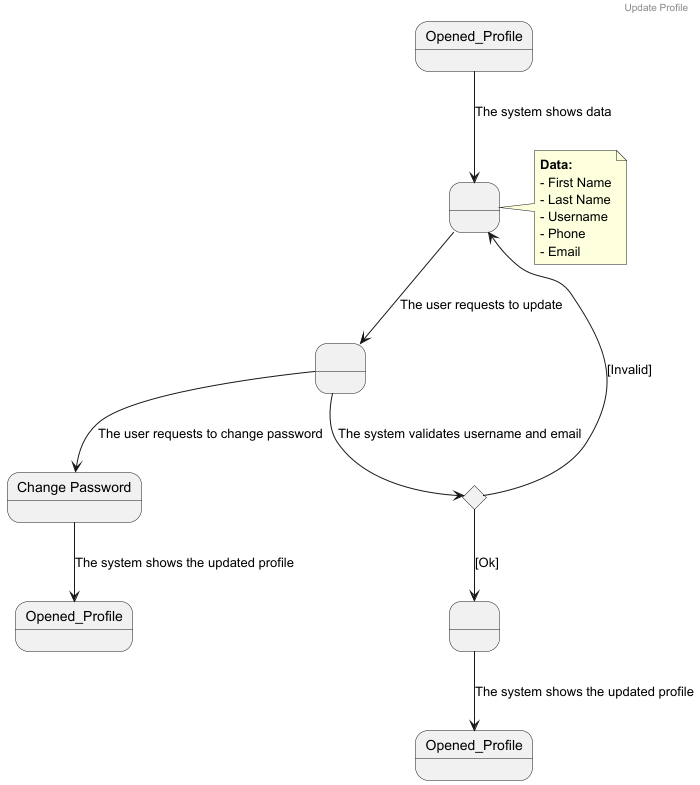

The diagram above was rendered by PlantUML. Its source (embedded in the PNG):
@startuml

header Update Profile

state " " as s1
state " " as s2
state " " as s3
state "Change Password" as s4
state "Opened_Profile" as s5
state "Opened_Profile" as s6
state "Decision" as Decision <<choice>>

Opened_Profile -down-> s1 : The system shows data

note right of s1
<b>Data:</b>
- First Name
- Last Name
- Username
- Phone
- Email
end note

s1 --> s2: The user requests to update
s2 --> s4: The user requests to change password
s2 --> Decision: The system validates username and email

Decision --> s3 : [Ok]
Decision -up-> s1 : [Invalid]

s3 --> s5 : The system shows the updated profile
s4 --> s6 : The system shows the updated profile

@enduml